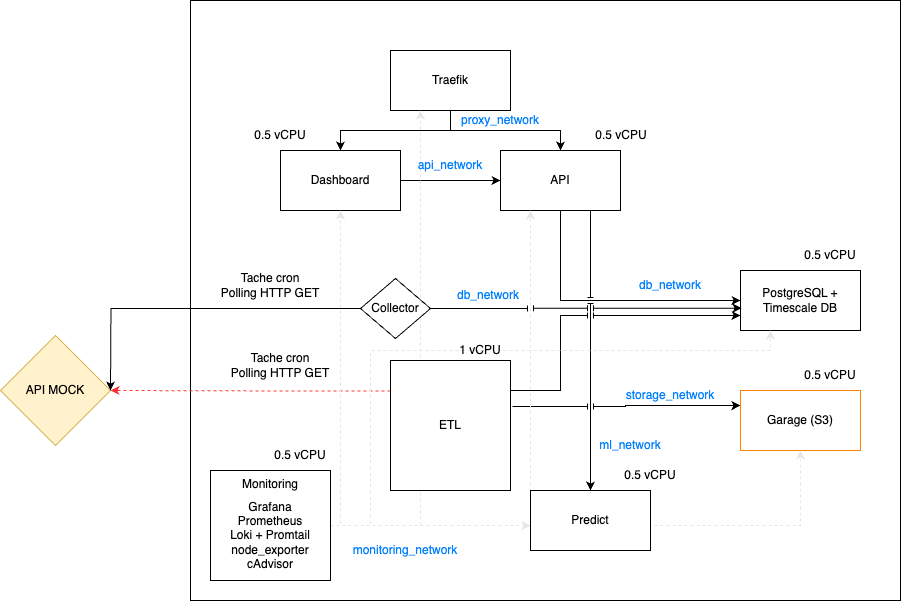

The diagram above was exported from draw.io. Its source (the exported page's mxGraphModel, read from the mxfile embedded in the PNG):
<mxGraphModel dx="1032" dy="1017" grid="1" gridSize="10" guides="1" tooltips="1" connect="1" arrows="1" fold="1" page="1" pageScale="1" pageWidth="1654" pageHeight="1169" math="0" shadow="0">
  <root>
    <mxCell id="0" />
    <mxCell id="1" parent="0" />
    <mxCell id="NDtzQiuWaKn_wQrGKW3h-19" value="" style="rounded=0;whiteSpace=wrap;html=1;" vertex="1" parent="1">
      <mxGeometry x="210" y="50" width="710" height="600" as="geometry" />
    </mxCell>
    <mxCell id="NDtzQiuWaKn_wQrGKW3h-1" value="PostgreSQL + Timescale DB" style="rounded=0;whiteSpace=wrap;html=1;" vertex="1" parent="1">
      <mxGeometry x="760" y="320" width="120" height="60" as="geometry" />
    </mxCell>
    <mxCell id="NDtzQiuWaKn_wQrGKW3h-8" style="edgeStyle=orthogonalEdgeStyle;rounded=0;orthogonalLoop=1;jettySize=auto;html=1;exitX=0.5;exitY=1;exitDx=0;exitDy=0;entryX=0;entryY=0.5;entryDx=0;entryDy=0;" edge="1" parent="1" source="NDtzQiuWaKn_wQrGKW3h-2" target="NDtzQiuWaKn_wQrGKW3h-1">
      <mxGeometry relative="1" as="geometry" />
    </mxCell>
    <mxCell id="NDtzQiuWaKn_wQrGKW3h-25" style="edgeStyle=orthogonalEdgeStyle;rounded=0;orthogonalLoop=1;jettySize=auto;html=1;exitX=0.75;exitY=1;exitDx=0;exitDy=0;entryX=0.5;entryY=0;entryDx=0;entryDy=0;jumpStyle=line;" edge="1" parent="1" source="NDtzQiuWaKn_wQrGKW3h-2" target="NDtzQiuWaKn_wQrGKW3h-15">
      <mxGeometry relative="1" as="geometry" />
    </mxCell>
    <mxCell id="NDtzQiuWaKn_wQrGKW3h-2" value="API" style="rounded=0;whiteSpace=wrap;html=1;" vertex="1" parent="1">
      <mxGeometry x="520" y="200" width="120" height="60" as="geometry" />
    </mxCell>
    <mxCell id="NDtzQiuWaKn_wQrGKW3h-18" style="edgeStyle=orthogonalEdgeStyle;rounded=0;orthogonalLoop=1;jettySize=auto;html=1;exitX=1;exitY=0.5;exitDx=0;exitDy=0;entryX=0;entryY=0.5;entryDx=0;entryDy=0;" edge="1" parent="1" source="NDtzQiuWaKn_wQrGKW3h-3" target="NDtzQiuWaKn_wQrGKW3h-2">
      <mxGeometry relative="1" as="geometry" />
    </mxCell>
    <mxCell id="NDtzQiuWaKn_wQrGKW3h-3" value="Dashboard" style="rounded=0;whiteSpace=wrap;html=1;" vertex="1" parent="1">
      <mxGeometry x="300" y="200" width="120" height="60" as="geometry" />
    </mxCell>
    <mxCell id="NDtzQiuWaKn_wQrGKW3h-5" style="edgeStyle=orthogonalEdgeStyle;rounded=0;orthogonalLoop=1;jettySize=auto;html=1;exitX=0.5;exitY=1;exitDx=0;exitDy=0;entryX=0.5;entryY=0;entryDx=0;entryDy=0;" edge="1" parent="1" source="NDtzQiuWaKn_wQrGKW3h-4" target="NDtzQiuWaKn_wQrGKW3h-2">
      <mxGeometry relative="1" as="geometry" />
    </mxCell>
    <mxCell id="NDtzQiuWaKn_wQrGKW3h-6" style="edgeStyle=orthogonalEdgeStyle;rounded=0;orthogonalLoop=1;jettySize=auto;html=1;exitX=0.5;exitY=1;exitDx=0;exitDy=0;entryX=0.5;entryY=0;entryDx=0;entryDy=0;" edge="1" parent="1" source="NDtzQiuWaKn_wQrGKW3h-4" target="NDtzQiuWaKn_wQrGKW3h-3">
      <mxGeometry relative="1" as="geometry" />
    </mxCell>
    <mxCell id="NDtzQiuWaKn_wQrGKW3h-4" value="Traefik" style="rounded=0;whiteSpace=wrap;html=1;" vertex="1" parent="1">
      <mxGeometry x="410" y="100" width="120" height="60" as="geometry" />
    </mxCell>
    <mxCell id="NDtzQiuWaKn_wQrGKW3h-11" style="edgeStyle=orthogonalEdgeStyle;rounded=0;orthogonalLoop=1;jettySize=auto;html=1;entryX=1;entryY=0.5;entryDx=0;entryDy=0;exitX=0.001;exitY=0.234;exitDx=0;exitDy=0;exitPerimeter=0;fontColor=#FF3333;strokeColor=#FF3333;dashed=1;" edge="1" parent="1" source="NDtzQiuWaKn_wQrGKW3h-7" target="NDtzQiuWaKn_wQrGKW3h-10">
      <mxGeometry relative="1" as="geometry" />
    </mxCell>
    <mxCell id="NDtzQiuWaKn_wQrGKW3h-13" style="edgeStyle=orthogonalEdgeStyle;rounded=0;orthogonalLoop=1;jettySize=auto;html=1;exitX=1;exitY=0.5;exitDx=0;exitDy=0;entryX=0;entryY=0.75;entryDx=0;entryDy=0;jumpStyle=line;" edge="1" parent="1" source="NDtzQiuWaKn_wQrGKW3h-7" target="NDtzQiuWaKn_wQrGKW3h-1">
      <mxGeometry relative="1" as="geometry">
        <Array as="points">
          <mxPoint x="580" y="440" />
          <mxPoint x="580" y="365" />
        </Array>
      </mxGeometry>
    </mxCell>
    <mxCell id="NDtzQiuWaKn_wQrGKW3h-16" style="edgeStyle=orthogonalEdgeStyle;rounded=0;orthogonalLoop=1;jettySize=auto;html=1;exitX=1.016;exitY=0.354;exitDx=0;exitDy=0;entryX=0;entryY=0.25;entryDx=0;entryDy=0;exitPerimeter=0;jumpStyle=line;" edge="1" parent="1" source="NDtzQiuWaKn_wQrGKW3h-7" target="NDtzQiuWaKn_wQrGKW3h-14">
      <mxGeometry relative="1" as="geometry" />
    </mxCell>
    <mxCell id="NDtzQiuWaKn_wQrGKW3h-10" value="API MOCK" style="rhombus;whiteSpace=wrap;html=1;fillColor=#fff2cc;strokeColor=#d6b656;" vertex="1" parent="1">
      <mxGeometry x="20" y="385" width="110" height="110" as="geometry" />
    </mxCell>
    <mxCell id="NDtzQiuWaKn_wQrGKW3h-12" value="Tache cron&lt;div&gt;Polling HTTP GET&lt;/div&gt;" style="text;html=1;align=center;verticalAlign=middle;whiteSpace=wrap;rounded=0;" vertex="1" parent="1">
      <mxGeometry x="230" y="400" width="140" height="30" as="geometry" />
    </mxCell>
    <mxCell id="NDtzQiuWaKn_wQrGKW3h-14" value="Garage (S3)" style="rounded=0;whiteSpace=wrap;html=1;strokeColor=#FF8000;" vertex="1" parent="1">
      <mxGeometry x="760" y="440" width="120" height="60" as="geometry" />
    </mxCell>
    <mxCell id="NDtzQiuWaKn_wQrGKW3h-37" style="edgeStyle=orthogonalEdgeStyle;rounded=0;orthogonalLoop=1;jettySize=auto;html=1;exitX=1;exitY=0.5;exitDx=0;exitDy=0;entryX=0.5;entryY=1;entryDx=0;entryDy=0;dashed=1;strokeColor=#E6E6E6;" edge="1" parent="1" source="NDtzQiuWaKn_wQrGKW3h-21" target="NDtzQiuWaKn_wQrGKW3h-3">
      <mxGeometry relative="1" as="geometry">
        <Array as="points">
          <mxPoint x="360" y="575" />
        </Array>
      </mxGeometry>
    </mxCell>
    <mxCell id="NDtzQiuWaKn_wQrGKW3h-38" style="edgeStyle=orthogonalEdgeStyle;rounded=0;orthogonalLoop=1;jettySize=auto;html=1;exitX=1;exitY=0.5;exitDx=0;exitDy=0;entryX=0.25;entryY=1;entryDx=0;entryDy=0;strokeColor=#E6E6E6;dashed=1;" edge="1" parent="1" source="NDtzQiuWaKn_wQrGKW3h-21" target="NDtzQiuWaKn_wQrGKW3h-2">
      <mxGeometry relative="1" as="geometry" />
    </mxCell>
    <mxCell id="NDtzQiuWaKn_wQrGKW3h-39" style="edgeStyle=orthogonalEdgeStyle;rounded=0;orthogonalLoop=1;jettySize=auto;html=1;exitX=1;exitY=0.5;exitDx=0;exitDy=0;entryX=0.25;entryY=1;entryDx=0;entryDy=0;strokeColor=#E6E6E6;dashed=1;" edge="1" parent="1" source="NDtzQiuWaKn_wQrGKW3h-21" target="NDtzQiuWaKn_wQrGKW3h-4">
      <mxGeometry relative="1" as="geometry" />
    </mxCell>
    <mxCell id="NDtzQiuWaKn_wQrGKW3h-40" style="edgeStyle=orthogonalEdgeStyle;rounded=0;orthogonalLoop=1;jettySize=auto;html=1;exitX=1;exitY=0.5;exitDx=0;exitDy=0;dashed=1;strokeColor=#E6E6E6;" edge="1" parent="1" source="NDtzQiuWaKn_wQrGKW3h-21">
      <mxGeometry relative="1" as="geometry">
        <mxPoint x="550" y="575.1428571428571" as="targetPoint" />
      </mxGeometry>
    </mxCell>
    <mxCell id="NDtzQiuWaKn_wQrGKW3h-41" style="edgeStyle=orthogonalEdgeStyle;rounded=0;orthogonalLoop=1;jettySize=auto;html=1;exitX=1;exitY=0.5;exitDx=0;exitDy=0;entryX=0.25;entryY=1;entryDx=0;entryDy=0;strokeColor=#E6E6E6;dashed=1;" edge="1" parent="1" source="NDtzQiuWaKn_wQrGKW3h-21" target="NDtzQiuWaKn_wQrGKW3h-1">
      <mxGeometry relative="1" as="geometry">
        <Array as="points">
          <mxPoint x="390" y="575" />
          <mxPoint x="390" y="400" />
          <mxPoint x="790" y="400" />
        </Array>
      </mxGeometry>
    </mxCell>
    <mxCell id="NDtzQiuWaKn_wQrGKW3h-42" style="edgeStyle=orthogonalEdgeStyle;rounded=0;orthogonalLoop=1;jettySize=auto;html=1;exitX=1;exitY=0.5;exitDx=0;exitDy=0;dashed=1;strokeColor=#E6E6E6;" edge="1" parent="1" source="NDtzQiuWaKn_wQrGKW3h-21" target="NDtzQiuWaKn_wQrGKW3h-14">
      <mxGeometry relative="1" as="geometry" />
    </mxCell>
    <mxCell id="NDtzQiuWaKn_wQrGKW3h-21" value="Monitoring&lt;div&gt;&lt;br&gt;&lt;/div&gt;" style="rounded=0;whiteSpace=wrap;html=1;verticalAlign=top;" vertex="1" parent="1">
      <mxGeometry x="230" y="520" width="120" height="110" as="geometry" />
    </mxCell>
    <mxCell id="NDtzQiuWaKn_wQrGKW3h-22" value="Grafana&lt;div&gt;Prometheus&lt;/div&gt;&lt;div&gt;Loki + Promtail&lt;/div&gt;&lt;div&gt;node_exporter&lt;/div&gt;&lt;div&gt;cAdvisor&lt;/div&gt;" style="text;html=1;align=center;verticalAlign=middle;whiteSpace=wrap;rounded=0;" vertex="1" parent="1">
      <mxGeometry x="240" y="560" width="100" height="50" as="geometry" />
    </mxCell>
    <mxCell id="NDtzQiuWaKn_wQrGKW3h-23" value="db_network" style="text;html=1;align=center;verticalAlign=middle;whiteSpace=wrap;rounded=0;fontColor=#007FFF;" vertex="1" parent="1">
      <mxGeometry x="660" y="320" width="60" height="30" as="geometry" />
    </mxCell>
    <mxCell id="NDtzQiuWaKn_wQrGKW3h-24" value="api_network" style="text;html=1;align=center;verticalAlign=middle;whiteSpace=wrap;rounded=0;fontColor=#007FFF;" vertex="1" parent="1">
      <mxGeometry x="440" y="200" width="60" height="30" as="geometry" />
    </mxCell>
    <mxCell id="NDtzQiuWaKn_wQrGKW3h-26" value="0.5 vCPU" style="text;html=1;align=center;verticalAlign=middle;whiteSpace=wrap;rounded=0;" vertex="1" parent="1">
      <mxGeometry x="611" y="170" width="60" height="30" as="geometry" />
    </mxCell>
    <mxCell id="NDtzQiuWaKn_wQrGKW3h-27" value="0.5 vCPU" style="text;html=1;align=center;verticalAlign=middle;whiteSpace=wrap;rounded=0;" vertex="1" parent="1">
      <mxGeometry x="270" y="170" width="60" height="30" as="geometry" />
    </mxCell>
    <mxCell id="NDtzQiuWaKn_wQrGKW3h-28" value="0.5 vCPU" style="text;html=1;align=center;verticalAlign=middle;whiteSpace=wrap;rounded=0;" vertex="1" parent="1">
      <mxGeometry x="820" y="290" width="60" height="30" as="geometry" />
    </mxCell>
    <mxCell id="NDtzQiuWaKn_wQrGKW3h-29" value="0.5 vCPU" style="text;html=1;align=center;verticalAlign=middle;whiteSpace=wrap;rounded=0;" vertex="1" parent="1">
      <mxGeometry x="820" y="410" width="60" height="30" as="geometry" />
    </mxCell>
    <mxCell id="NDtzQiuWaKn_wQrGKW3h-30" value="storage_network" style="text;html=1;align=center;verticalAlign=middle;whiteSpace=wrap;rounded=0;fontColor=#007FFF;" vertex="1" parent="1">
      <mxGeometry x="660" y="430" width="60" height="30" as="geometry" />
    </mxCell>
    <mxCell id="NDtzQiuWaKn_wQrGKW3h-31" value="0.5 vCPU" style="text;html=1;align=center;verticalAlign=middle;whiteSpace=wrap;rounded=0;" vertex="1" parent="1">
      <mxGeometry x="290" y="490" width="60" height="30" as="geometry" />
    </mxCell>
    <mxCell id="NDtzQiuWaKn_wQrGKW3h-32" value="1 vCPU" style="text;html=1;align=center;verticalAlign=middle;whiteSpace=wrap;rounded=0;" vertex="1" parent="1">
      <mxGeometry x="470" y="385" width="60" height="30" as="geometry" />
    </mxCell>
    <mxCell id="NDtzQiuWaKn_wQrGKW3h-33" value="0.5 vCPU" style="text;html=1;align=center;verticalAlign=middle;whiteSpace=wrap;rounded=0;" vertex="1" parent="1">
      <mxGeometry x="640" y="510" width="60" height="30" as="geometry" />
    </mxCell>
    <mxCell id="NDtzQiuWaKn_wQrGKW3h-34" value="ml_network" style="text;html=1;align=center;verticalAlign=middle;whiteSpace=wrap;rounded=0;fontColor=#007FFF;" vertex="1" parent="1">
      <mxGeometry x="620" y="480" width="60" height="30" as="geometry" />
    </mxCell>
    <mxCell id="NDtzQiuWaKn_wQrGKW3h-35" value="proxy_network" style="text;html=1;align=center;verticalAlign=middle;whiteSpace=wrap;rounded=0;fontColor=#007FFF;" vertex="1" parent="1">
      <mxGeometry x="480" y="160" width="80" height="20" as="geometry" />
    </mxCell>
    <mxCell id="NDtzQiuWaKn_wQrGKW3h-36" value="monitoring_network" style="text;html=1;align=center;verticalAlign=middle;whiteSpace=wrap;rounded=0;fontColor=#007FFF;" vertex="1" parent="1">
      <mxGeometry x="360" y="585" width="130" height="30" as="geometry" />
    </mxCell>
    <mxCell id="NDtzQiuWaKn_wQrGKW3h-7" value="ETL" style="rounded=0;whiteSpace=wrap;html=1;" vertex="1" parent="1">
      <mxGeometry x="410" y="410" width="120" height="130" as="geometry" />
    </mxCell>
    <mxCell id="NDtzQiuWaKn_wQrGKW3h-15" value="Predict" style="rounded=0;whiteSpace=wrap;html=1;" vertex="1" parent="1">
      <mxGeometry x="550" y="540" width="120" height="60" as="geometry" />
    </mxCell>
    <mxCell id="NDtzQiuWaKn_wQrGKW3h-44" style="edgeStyle=orthogonalEdgeStyle;rounded=0;orthogonalLoop=1;jettySize=auto;html=1;exitX=0;exitY=0.5;exitDx=0;exitDy=0;" edge="1" parent="1" source="NDtzQiuWaKn_wQrGKW3h-43">
      <mxGeometry relative="1" as="geometry">
        <mxPoint x="130" y="440" as="targetPoint" />
      </mxGeometry>
    </mxCell>
    <mxCell id="NDtzQiuWaKn_wQrGKW3h-43" value="Collector" style="rhombus;whiteSpace=wrap;html=1;" vertex="1" parent="1">
      <mxGeometry x="380" y="328" width="70" height="60" as="geometry" />
    </mxCell>
    <mxCell id="NDtzQiuWaKn_wQrGKW3h-45" value="Tache cron&lt;div&gt;Polling HTTP GET&lt;/div&gt;" style="text;html=1;align=center;verticalAlign=middle;whiteSpace=wrap;rounded=0;" vertex="1" parent="1">
      <mxGeometry x="220" y="320" width="140" height="30" as="geometry" />
    </mxCell>
    <mxCell id="NDtzQiuWaKn_wQrGKW3h-46" style="edgeStyle=orthogonalEdgeStyle;rounded=0;orthogonalLoop=1;jettySize=auto;html=1;exitX=1;exitY=0.5;exitDx=0;exitDy=0;entryX=0.008;entryY=0.627;entryDx=0;entryDy=0;entryPerimeter=0;jumpStyle=line;" edge="1" parent="1" source="NDtzQiuWaKn_wQrGKW3h-43" target="NDtzQiuWaKn_wQrGKW3h-1">
      <mxGeometry relative="1" as="geometry" />
    </mxCell>
    <mxCell id="NDtzQiuWaKn_wQrGKW3h-47" value="db_network" style="text;html=1;align=center;verticalAlign=middle;whiteSpace=wrap;rounded=0;fontColor=#007FFF;" vertex="1" parent="1">
      <mxGeometry x="478" y="330" width="60" height="30" as="geometry" />
    </mxCell>
  </root>
</mxGraphModel>